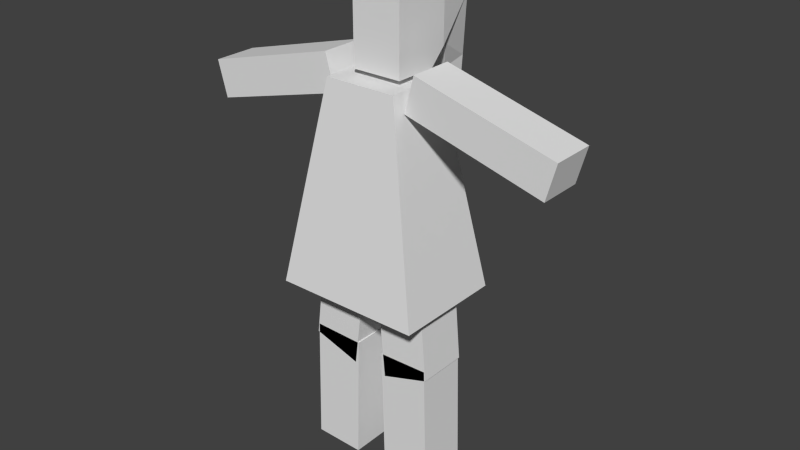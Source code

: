 # Source: dudette.blend  (saved by Blender 2.73.9; exported with 4.5.12 LTS)
import bpy
from mathutils import Matrix  # noqa: F401  (used for matrix-valued properties, if any)

bpy.ops.wm.read_factory_settings(use_empty=True)
scene = bpy.context.scene
scene.name = 'Scene'

# ---- collections
col_collection_1 = bpy.data.collections.new('Collection 1'); scene.collection.children.link(col_collection_1)

# ---- materials (node trees are filled in below, after node groups)
mat_material_001 = bpy.data.materials.new('Material_001')
mat_material_001.alpha_threshold = 0.0
mat_material_001.use_transparent_shadow = False
mat_material_001.specular_color = (0.25, 0.25, 0.25)
mat_material_001.roughness = 0.5

# ---- material node trees

# ---- world
world_world = bpy.data.worlds.new('World'); scene.world = world_world
world_world.color = (0.05088, 0.05088, 0.05088)
world_world.use_sun_shadow = False
world_world.sun_shadow_jitter_overblur = 0.0
world_world.cycles.sampling_method = 'MANUAL'
world_world.cycles.sample_map_resolution = 256

# ---- meshes
me_cube_000 = bpy.data.meshes.new('Cube.000')
me_cube_000.from_pydata([(-1.15, 1.002, -3.291), (-1.15, 1.002, 0.004632), (1.173, 1.002, -3.291), (1.173, 1.002, 0.004632), (-1.15, -1.002, -3.291), (-1.15, -1.002, 0.004632), (1.173, -1.002, -3.291), (1.173, -1.002, 0.004632), (-8.31, -1.395, -6.107), (-1.86, -1.395, -4.372), (-8.755, -1.395, -4.453), (-2.305, -1.395, -2.717), (-8.31, 0.6615, -6.107), (-1.86, 0.6615, -4.372), (-8.755, 0.6615, -4.453), (-2.305, 0.6615, -2.717), (8.192, 0.6615, -6.107), (1.742, 0.6615, -4.372), (8.637, 0.6615, -4.453), (2.187, 0.6615, -2.717), (8.192, -1.395, -6.107), (1.742, -1.395, -4.372), (8.637, -1.395, -4.453), (2.187, -1.395, -2.717), (-3.598, 2.224, -12.94), (-1.843, 1.091, -3.546), (3.294, 2.224, -12.94), (1.539, 1.091, -3.546), (-3.598, -2.958, -12.94), (-1.843, -1.825, -3.546), (3.294, -2.958, -12.94), (1.539, -1.825, -3.546), (-0.8858, 0.8092, -16.73), (-0.1868, 0.8092, -11.04), (-3.126, 0.8092, -16.02), (-2.427, 0.8092, -10.33), (-0.8858, -1.543, -16.73), (-0.1868, -1.543, -11.04), (-3.126, -1.543, -16.02), (-2.427, -1.543, -10.33), (-0.8576, 0.8092, -21.62), (-0.7006, 0.8092, -15.65), (-3.209, 0.8092, -21.56), (-3.052, 0.8092, -15.59), (-0.8576, -1.543, -21.62), (-0.7006, -1.543, -15.65), (-3.209, -1.543, -21.56), (-3.052, -1.543, -15.59), (0.7964, 0.8092, -16.73), (0.3005, 0.8092, -11.04), (3.037, 0.8092, -16.02), (2.541, 0.8092, -10.33), (0.7964, -1.543, -16.73), (0.3005, -1.543, -11.04), (3.037, -1.543, -16.02), (2.541, -1.543, -10.33), (0.7682, 0.8092, -21.62), (0.6112, 0.8092, -15.65), (3.119, 0.8092, -21.56), (2.962, 0.8092, -15.59), (0.7682, -1.543, -21.62), (0.6112, -1.543, -15.65), (3.119, -1.543, -21.56), (2.962, -1.543, -15.59), (-1.15, 1.73, -2.562), (-1.15, 1.73, 0.733), (1.173, 1.73, 0.733), (1.173, 1.73, -2.562), (1.173, -0.2732, 0.733), (-1.15, -0.2732, 0.733), (-0.7933, 2.287, -2.668), (-0.7933, 3.695, -0.8695), (0.817, 3.695, -0.8695), (0.817, 2.287, -2.668), (-0.4282, 2.761, -3.888), (-0.4282, 3.985, -3.643), (0.4519, 3.985, -3.643), (0.4519, 2.761, -3.888), (-0.3058, 2.931, -7.436), (-0.3058, 3.815, -7.259), (0.3295, 3.815, -7.259), (0.3295, 2.931, -7.436)], [], [(7, 68, 69), (7, 6, 2), (5, 4, 6), (1, 0, 4), (2, 6, 4), (1, 5, 69), (9, 11, 10), (15, 14, 10), (13, 12, 14), (13, 9, 8), (10, 14, 12), (15, 11, 9), (17, 19, 18), (23, 22, 18), (21, 20, 22), (17, 16, 20), (18, 22, 20), (23, 19, 17), (27, 26, 24), (31, 30, 26), (29, 28, 30), (25, 24, 28), (26, 30, 28), (31, 27, 25), (33, 32, 34), (34, 38, 39), (38, 36, 37), (36, 32, 33), (36, 38, 34), (33, 35, 39), (41, 40, 42), (42, 46, 47), (46, 44, 45), (44, 40, 41), (44, 46, 42), (41, 43, 47), (49, 51, 50), (55, 54, 50), (53, 52, 54), (49, 48, 52), (50, 54, 52), (55, 51, 49), (57, 59, 58), (63, 62, 58), (61, 60, 62), (57, 56, 60), (58, 62, 60), (63, 59, 57), (67, 64, 70), (68, 66, 65), (3, 66, 68), (0, 64, 67), (3, 2, 67), (1, 65, 64), (70, 74, 77), (67, 73, 72), (66, 72, 71), (64, 65, 71), (74, 78, 81), (73, 77, 76), (72, 76, 75), (70, 71, 75), (80, 81, 78), (77, 81, 80), (76, 80, 79), (74, 75, 79), (5, 7, 69), (3, 7, 2), (7, 5, 6), (5, 1, 4), (0, 2, 4), (65, 1, 69), (8, 9, 10), (11, 15, 10), (15, 13, 14), (12, 13, 8), (8, 10, 12), (13, 15, 9), (16, 17, 18), (19, 23, 18), (23, 21, 22), (21, 17, 20), (16, 18, 20), (21, 23, 17), (25, 27, 24), (27, 31, 26), (31, 29, 30), (29, 25, 28), (24, 26, 28), (29, 31, 25), (35, 33, 34), (35, 34, 39), (39, 38, 37), (37, 36, 33), (32, 36, 34), (37, 33, 39), (43, 41, 42), (43, 42, 47), (47, 46, 45), (45, 44, 41), (40, 44, 42), (45, 41, 47), (48, 49, 50), (51, 55, 50), (55, 53, 54), (53, 49, 52), (48, 50, 52), (53, 55, 49), (56, 57, 58), (59, 63, 58), (63, 61, 62), (61, 57, 60), (56, 58, 60), (61, 63, 57), (73, 67, 70), (69, 68, 65), (7, 3, 68), (2, 0, 67), (66, 3, 67), (0, 1, 64), (73, 70, 77), (66, 67, 72), (65, 66, 71), (70, 64, 71), (77, 74, 81), (72, 73, 76), (71, 72, 75), (74, 70, 75), (79, 80, 78), (76, 77, 80), (75, 76, 79), (78, 74, 79)])
_uv = me_cube_000.uv_layers.new(name='Cube_000-mesh-map-0')
_uv.uv.foreach_set('vector', [0.0, 0.9512, 0.0, 0.9267, 0.07844, 0.9267, 0.169, 0.3415, 0.169, 0.4524, 0.1014, 0.4524, 0.7901, 0.3029, 0.7901, 0.192, 0.8685, 0.192, 0.5669, 0.2505, 0.5669, 0.1396, 0.6345, 0.1396, 0.5655, 0.875, 0.5655, 0.9424, 0.4871, 0.9424, 0.5669, 0.2505, 0.6345, 0.2505, 0.61, 0.275, 0.6601, 0.7546, 0.7179, 0.7546, 0.7179, 0.9794, 0.8969, 0.7641, 0.8969, 0.547, 0.9663, 0.547, 0.2269, 0.3169, 0.2269, 0.5417, 0.169, 0.5417, 0.2283, 0.8092, 0.1588, 0.8092, 0.1588, 0.5921, 0.1298, 0.9926, 0.1298, 0.9234, 0.1857, 0.923, 0.8175, 1.0, 0.8175, 0.9308, 0.8733, 0.9304, 0.9164, 0.315, 0.9742, 0.315, 0.9742, 0.5398, 0.8076, 0.7481, 0.8076, 0.9651, 0.7381, 0.9651, 0.5826, 0.9814, 0.5826, 0.7566, 0.6404, 0.7566, 0.8694, 0.2171, 0.8694, 1.719e-05, 0.9389, 0.0, 0.3122, 0.9805, 0.3122, 0.9113, 0.3682, 0.9117, 0.9442, 0.2929, 0.9442, 0.2237, 1.0, 0.2241, 0.1735, 0.0, 0.2328, 0.3169, 0.0, 0.3169, 0.4476, 0.6307, 0.4077, 0.315, 0.5826, 0.315, 0.4062, 0.0, 0.4655, 0.315, 0.2328, 0.315, 0.3711, 0.315, 0.4077, 0.6311, 0.2328, 0.6311, 0.7576, 0.547, 0.5826, 0.547, 0.5826, 0.315, 0.2283, 0.923, 0.1298, 0.923, 0.1298, 0.8092, 0.6601, 0.7399, 0.6601, 0.547, 0.7381, 0.5617, 0.837, 0.3153, 0.9164, 0.315, 0.9164, 0.5065, 0.712, 0.01467, 0.7901, 0.0, 0.7901, 0.1929, 0.8694, 0.1917, 0.7901, 0.192, 0.7901, 0.000253, 0.9442, 0.3029, 0.8685, 0.3028, 0.8685, 0.2237, 0.3084, 0.9904, 0.2328, 0.9904, 0.2328, 0.9112, 0.0, 0.7931, 0.0, 0.5921, 0.07942, 0.5921, 0.3916, 0.832, 0.3122, 0.8321, 0.3122, 0.6311, 0.4871, 0.6307, 0.5665, 0.6307, 0.5665, 0.8317, 0.8175, 0.748, 0.7381, 0.7481, 0.7381, 0.547, 0.4871, 0.9109, 0.4077, 0.9109, 0.4077, 0.8318, 0.3122, 0.9112, 0.2328, 0.9112, 0.2328, 0.832, 0.712, 0.1922, 0.6345, 0.2097, 0.6345, 0.01742, 0.8969, 0.739, 0.8969, 0.9304, 0.8175, 0.9302, 0.5826, 0.7392, 0.5826, 0.547, 0.6601, 0.5644, 0.8175, 0.7386, 0.8175, 0.547, 0.8969, 0.5472, 0.7896, 0.2097, 0.7896, 0.2888, 0.7139, 0.2888, 0.4833, 0.9109, 0.4833, 0.9901, 0.4077, 0.9901, 0.1588, 0.7931, 0.07942, 0.7931, 0.07942, 0.5921, 0.837, 0.3151, 0.837, 0.516, 0.7576, 0.5159, 0.3122, 0.6311, 0.3122, 0.832, 0.2328, 0.832, 0.4077, 0.8317, 0.4077, 0.6307, 0.4871, 0.6308, 0.7139, 0.2097, 0.7139, 0.2888, 0.6345, 0.2888, 0.3916, 0.8321, 0.3916, 0.9113, 0.3122, 0.9113, 0.5655, 0.8505, 0.4871, 0.8505, 0.4991, 0.8317, 0.0, 0.9267, 0.0, 0.8592, 0.07844, 0.8592, 0.1014, 0.3415, 0.07681, 0.3169, 0.1444, 0.3169, 0.4871, 0.875, 0.4871, 0.8505, 0.5655, 0.8505, 0.1014, 0.3415, 0.1014, 0.4524, 0.07681, 0.4278, 0.5669, 0.2505, 0.5423, 0.275, 0.5423, 0.1641, 0.9389, 0.161, 0.9512, 0.1195, 0.9809, 0.1195, 0.07681, 0.4278, 0.05767, 0.4315, 0.01015, 0.3709, 0.0, 0.8592, 0.01203, 0.7931, 0.06641, 0.7931, 0.5423, 0.1641, 0.5423, 0.275, 0.4757, 0.2211, 0.9512, 0.1195, 0.9554, 0.0, 0.9768, 0.0, 0.05767, 0.4315, 0.04133, 0.4727, 0.0, 0.4644, 0.8969, 0.9792, 0.9092, 0.8856, 0.9389, 0.8856, 0.5232, 0.1605, 0.4757, 0.2211, 0.4655, 0.1277, 0.487, 0.275, 0.487, 0.3048, 0.4655, 0.3048, 0.04133, 0.4727, 0.03546, 0.5921, 0.005634, 0.5861, 0.9092, 0.8856, 0.9133, 0.7641, 0.9348, 0.7641, 0.5069, 0.1194, 0.4655, 0.1277, 0.4712, 0.005956, 0.07844, 0.9512, 0.0, 0.9512, 0.07844, 0.9267, 0.1014, 0.3415, 0.169, 0.3415, 0.1014, 0.4524, 0.8685, 0.3029, 0.7901, 0.3029, 0.8685, 0.192, 0.6345, 0.2505, 0.5669, 0.2505, 0.6345, 0.1396, 0.4871, 0.875, 0.5655, 0.875, 0.4871, 0.9424, 0.5423, 0.275, 0.5669, 0.2505, 0.61, 0.275, 0.6601, 0.9794, 0.6601, 0.7546, 0.7179, 0.9794, 0.9663, 0.7641, 0.8969, 0.7641, 0.9663, 0.547, 0.169, 0.3169, 0.2269, 0.3169, 0.169, 0.5417, 0.2283, 0.5921, 0.2283, 0.8092, 0.1588, 0.5921, 0.1857, 0.9922, 0.1298, 0.9926, 0.1857, 0.923, 0.8733, 0.9996, 0.8175, 1.0, 0.8733, 0.9304, 0.9164, 0.5398, 0.9164, 0.315, 0.9742, 0.5398, 0.7381, 0.7481, 0.8076, 0.7481, 0.7381, 0.9651, 0.6404, 0.9814, 0.5826, 0.9814, 0.6404, 0.7566, 0.9389, 0.2171, 0.8694, 0.2171, 0.9389, 0.0, 0.3682, 0.9809, 0.3122, 0.9805, 0.3682, 0.9117, 1.0, 0.2933, 0.9442, 0.2929, 1.0, 0.2241, 0.05928, 0.0, 0.1735, 0.0, 0.0, 0.3169, 0.5461, 0.6307, 0.4476, 0.6307, 0.5826, 0.315, 0.292, 0.0, 0.4062, 0.0, 0.2328, 0.315, 0.2727, 0.315, 0.3711, 0.315, 0.2328, 0.6311, 0.7576, 0.315, 0.7576, 0.547, 0.5826, 0.315, 0.2283, 0.8092, 0.2283, 0.923, 0.1298, 0.8092, 0.7381, 0.7546, 0.6601, 0.7399, 0.7381, 0.5617, 0.837, 0.5067, 0.837, 0.3153, 0.9164, 0.5065, 0.712, 0.2076, 0.712, 0.01467, 0.7901, 0.1929, 0.8694, 0.0, 0.8694, 0.1917, 0.7901, 0.000253, 0.9442, 0.2237, 0.9442, 0.3029, 0.8685, 0.2237, 0.3084, 0.9112, 0.3084, 0.9904, 0.2328, 0.9112, 0.07942, 0.7931, 0.0, 0.7931, 0.07942, 0.5921, 0.3916, 0.6311, 0.3916, 0.832, 0.3122, 0.6311, 0.4871, 0.8317, 0.4871, 0.6307, 0.5665, 0.8317, 0.8175, 0.547, 0.8175, 0.748, 0.7381, 0.547, 0.4871, 0.8318, 0.4871, 0.9109, 0.4077, 0.8318, 0.3122, 0.832, 0.3122, 0.9112, 0.2328, 0.832, 0.712, 0.0, 0.712, 0.1922, 0.6345, 0.01742, 0.8175, 0.7388, 0.8969, 0.739, 0.8175, 0.9302, 0.6601, 0.7566, 0.5826, 0.7392, 0.6601, 0.5644, 0.8969, 0.7388, 0.8175, 0.7386, 0.8969, 0.5472, 0.7139, 0.2097, 0.7896, 0.2097, 0.7139, 0.2888, 0.4077, 0.9109, 0.4833, 0.9109, 0.4077, 0.9901, 0.1588, 0.5921, 0.1588, 0.7931, 0.07942, 0.5921, 0.7576, 0.315, 0.837, 0.3151, 0.7576, 0.5159, 0.2328, 0.6311, 0.3122, 0.6311, 0.2328, 0.832, 0.4871, 0.8318, 0.4077, 0.8317, 0.4871, 0.6308, 0.6346, 0.2097, 0.7139, 0.2097, 0.6345, 0.2888, 0.3122, 0.8321, 0.3916, 0.8321, 0.3122, 0.9113, 0.5535, 0.8317, 0.5655, 0.8505, 0.4991, 0.8317, 0.07844, 0.9267, 0.0, 0.9267, 0.07844, 0.8592, 0.169, 0.3415, 0.1014, 0.3415, 0.1444, 0.3169, 0.5655, 0.875, 0.4871, 0.875, 0.5655, 0.8505, 0.07681, 0.3169, 0.1014, 0.3415, 0.07681, 0.4278, 0.5669, 0.1396, 0.5669, 0.2505, 0.5423, 0.1641, 0.9933, 0.161, 0.9389, 0.161, 0.9809, 0.1195, 0.07681, 0.3169, 0.07681, 0.4278, 0.01015, 0.3709, 0.07844, 0.8592, 0.0, 0.8592, 0.06641, 0.7931, 0.5232, 0.1605, 0.5423, 0.1641, 0.4757, 0.2211, 0.9809, 0.1195, 0.9512, 0.1195, 0.9768, 0.0, 0.01015, 0.3709, 0.05767, 0.4315, 0.0, 0.4644, 0.9513, 0.9792, 0.8969, 0.9792, 0.9389, 0.8856, 0.5069, 0.1194, 0.5232, 0.1605, 0.4655, 0.1277, 0.4655, 0.275, 0.487, 0.275, 0.4655, 0.3048, 0.0, 0.4644, 0.04133, 0.4727, 0.005634, 0.5861, 0.9389, 0.8856, 0.9092, 0.8856, 0.9348, 0.7641, 0.501, 0.0, 0.5069, 0.1194, 0.4712, 0.005956])
me_cube_000.materials.append(mat_material_001)
me_cube_000.use_remesh_preserve_volume = False
me_cube_000.use_remesh_preserve_attributes = False
me_cube_000.use_mirror_vertex_groups = False
me_cube_000.update()

# ---- objects
ob_cube_006 = bpy.data.objects.new('Cube_006', me_cube_000)

# ---- transforms, parenting, visibility, modifiers, constraints
ob_cube_006.location = (-0.07335, 0.1168, 21.29)
ob_cube_006.lineart.crease_threshold = 0.0

# ---- collection membership
col_collection_1.objects.link(ob_cube_006)

# ---- scene / render settings (as saved in the file)
scene.frame_start = 0; scene.frame_end = 60; scene.frame_set(72)
scene.render.engine = 'BLENDER_EEVEE_NEXT'
scene.render.image_settings.color_mode = 'RGB'
scene.render.image_settings.compression = 90
scene.render.resolution_percentage = 50
scene.render.fps = 30
scene.render.dither_intensity = 0.0
scene.cycles.use_denoising = False
scene.cycles.samples = 10
scene.cycles.sampling_pattern = 'TABULATED_SOBOL'
scene.cycles.light_sampling_threshold = 0.0
scene.cycles.use_adaptive_sampling = False
scene.cycles.use_light_tree = False
scene.cycles.blur_glossy = 0.0
scene.cycles.volume_bounces = 1
scene.cycles.pixel_filter_type = 'GAUSSIAN'
scene.cycles.sample_clamp_indirect = 0.0
scene.view_settings.view_transform = 'Standard'
bpy.context.view_layer.update()

# ---- added for rendering (the .blend has no active camera and no usable light): camera, sun
cam_auto = bpy.data.cameras.new('AutoCamera')
cam_auto.lens = 50.0
cam_auto.sensor_width = 36.0
cam_auto.clip_end = 1000.0
ob_auto_camera = bpy.data.objects.new('AutoCamera', cam_auto)
scene.collection.objects.link(ob_auto_camera)
ob_auto_camera.location = (26.8493, -31.7471, 32.4309)
ob_auto_camera.rotation_euler = (1.09748, -7.21219e-08, 0.694738)
scene.camera = ob_auto_camera
light_auto_sun = bpy.data.lights.new('AutoSun', 'SUN')
light_auto_sun.energy = 3.0
light_auto_sun.angle = 0.0523599
ob_auto_sun = bpy.data.objects.new('AutoSun', light_auto_sun)
scene.collection.objects.link(ob_auto_sun)
ob_auto_sun.rotation_euler = (0.872665, 0.174533, 0.523599)
bpy.context.view_layer.update()
